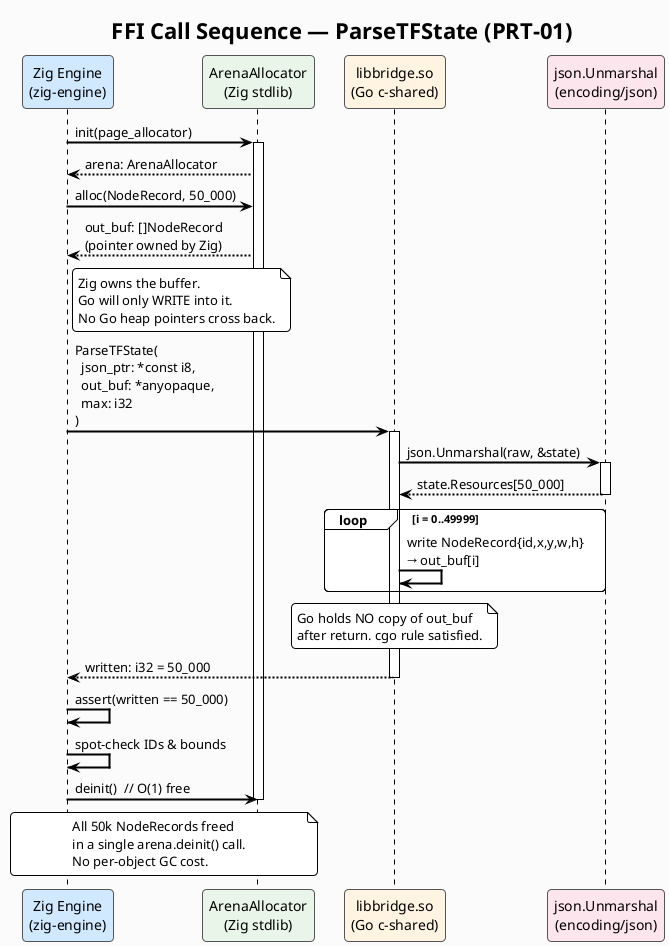

The diagram above was rendered by PlantUML. Its source (embedded in the PNG):
@startuml ffi-sequence
!theme plain
skinparam backgroundColor #FAFAFA
skinparam sequenceArrowThickness 2
skinparam roundcorner 8
skinparam participantBorderColor #555
skinparam participantBackgroundColor #EEF2FF

title FFI Call Sequence — ParseTFState (PRT-01)

participant "Zig Engine\n(zig-engine)" as ZIG #D0E8FF
participant "ArenaAllocator\n(Zig stdlib)" as ARENA #E8F5E9
participant "libbridge.so\n(Go c-shared)" as GO #FFF3E0
participant "json.Unmarshal\n(encoding/json)" as JSON #FCE4EC

ZIG -> ARENA : init(page_allocator)
activate ARENA
ARENA --> ZIG : arena: ArenaAllocator

ZIG -> ARENA : alloc(NodeRecord, 50_000)
ARENA --> ZIG : out_buf: []NodeRecord\n(pointer owned by Zig)

note right of ZIG
  Zig owns the buffer.
  Go will only WRITE into it.
  No Go heap pointers cross back.
end note

ZIG -> GO : ParseTFState(\n  json_ptr: *const i8,\n  out_buf: *anyopaque,\n  max: i32\n)
activate GO

GO -> JSON : json.Unmarshal(raw, &state)
activate JSON
JSON --> GO : state.Resources[50_000]
deactivate JSON

loop i = 0..49999
  GO -> GO : write NodeRecord{id,x,y,w,h}\n→ out_buf[i]
end

note over GO
  Go holds NO copy of out_buf
  after return. cgo rule satisfied.
end note

GO --> ZIG : written: i32 = 50_000
deactivate GO

ZIG -> ZIG : assert(written == 50_000)
ZIG -> ZIG : spot-check IDs & bounds

ZIG -> ARENA : deinit()  // O(1) free
deactivate ARENA

note over ZIG, ARENA
  All 50k NodeRecords freed
  in a single arena.deinit() call.
  No per-object GC cost.
end note
@enduml